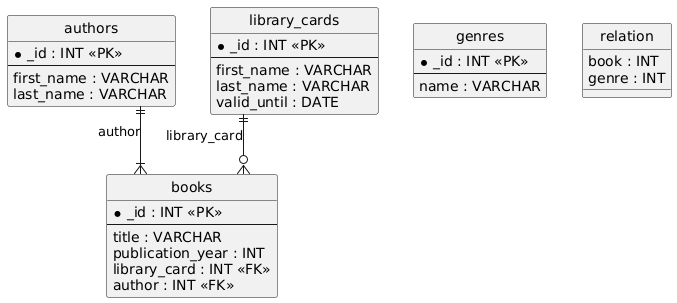

The diagram above was rendered by PlantUML. Its source (embedded in the PNG):
@startuml
hide circle
skinparam linetype ortho

entity "authors" as authors {
  * _id : INT <<PK>>
  --
  first_name : VARCHAR
  last_name : VARCHAR
}

entity "genres" as genres {
  * _id : INT <<PK>>
  --
  name : VARCHAR
}

entity "books" as books {
  * _id : INT <<PK>>
  --
  title : VARCHAR
  publication_year : INT
  library_card : INT <<FK>>
  author : INT <<FK>>
}

entity "library_cards" as library_cards {
  * _id : INT <<PK>>
  --
  first_name : VARCHAR
  last_name : VARCHAR
  valid_until : DATE
}

entity "relation" as relation {
  book : INT
  genre : INT
}

library_cards ||--o{ books : "library_card"
authors ||--|{ books : "author"
@enduml